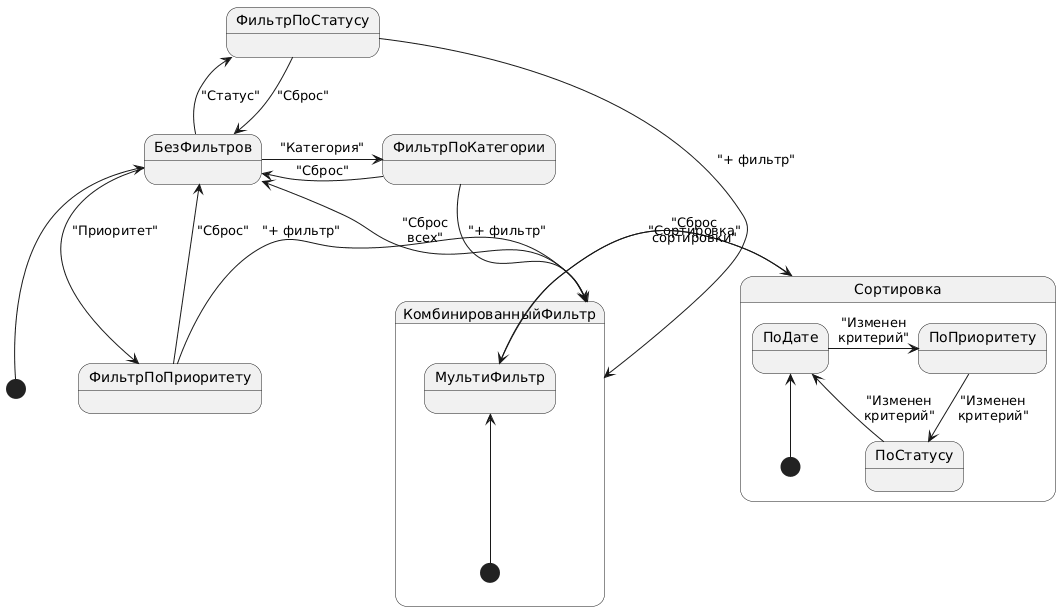

The diagram above was rendered by PlantUML. Its source (embedded in the PNG):
@startuml
[*] -up-> БезФильтров

БезФильтров -up-> ФильтрПоСтатусу : "Статус"
БезФильтров -right-> ФильтрПоКатегории : "Категория"  
БезФильтров -down-> ФильтрПоПриоритету : "Приоритет"

ФильтрПоСтатусу -right-> КомбинированныйФильтр : "+ фильтр"
ФильтрПоКатегории -down-> КомбинированныйФильтр : "+ фильтр"
ФильтрПоПриоритету -left-> КомбинированныйФильтр : "+ фильтр"

КомбинированныйФильтр -left-> БезФильтров : "Сброс\nвсех"
ФильтрПоСтатусу -down-> БезФильтров : "Сброс"
ФильтрПоКатегории -left-> БезФильтров : "Сброс"
ФильтрПоПриоритету -up-> БезФильтров : "Сброс"

state КомбинированныйФильтр {
  [*] -up-> МультиФильтр
  МультиФильтр -right-> Сортировка : "Сортировка"
  Сортировка -left-> МультиФильтр : "Сброс\nсортировки"
}

state Сортировка {
  [*] -up-> ПоДате
  ПоДате -right-> ПоПриоритету : "Изменен\nкритерий"
  ПоПриоритету -down-> ПоСтатусу : "Изменен\nкритерий" 
  ПоСтатусу -left-> ПоДате : "Изменен\nкритерий"
}
@enduml